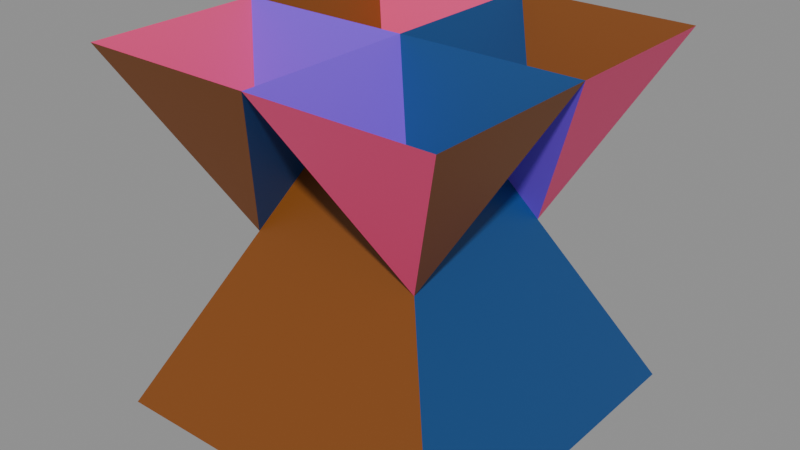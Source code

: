 # Source: zeometry-sculptural-pyramid-hourglass.blend  (saved by Blender 5.2.44; exported with 4.5.12 LTS)
import bpy
from mathutils import Matrix  # noqa: F401  (used for matrix-valued properties, if any)

bpy.ops.wm.read_factory_settings(use_empty=True)
scene = bpy.context.scene
scene.name = 'zeometry-sculptural-pyramid-hourglass'

# ---- collections
col_pyramid_hourglass = bpy.data.collections.new('Pyramid Hourglass'); scene.collection.children.link(col_pyramid_hourglass)

# ---- materials (node trees are filled in below, after node groups)
mat_mat_collapsesolidpolygon_296 = bpy.data.materials.new('Mat_CollapseSolidPolygon.296')

# ---- material node trees
mat_mat_collapsesolidpolygon_296.use_nodes = True; mat_mat_collapsesolidpolygon_296.node_tree.nodes.clear()
_N = mat_mat_collapsesolidpolygon_296.node_tree.nodes; _L = mat_mat_collapsesolidpolygon_296.node_tree.links
n0 = _N.new('ShaderNodeBsdfPrincipled'); n0.name = 'Principled BSDF'; n0.location = (10, 300)
n0.inputs[2].default_value = 0.5528
n0.inputs[10].default_value = 0.005
n1 = _N.new('ShaderNodeOutputMaterial'); n1.name = 'Material Output'; n1.location = (300, 300)
n2 = _N.new('ShaderNodeVertexColor'); n2.name = 'Color Attribute'; n2.location = (-450, -30)
_L.new(n0.outputs[0], n1.inputs[0])
_L.new(n2.outputs[0], n0.inputs[0])
n1.is_active_output = True

# ---- meshes
me_mesh_001 = bpy.data.meshes.new('Mesh.001')
me_mesh_001.from_pydata([(-0.25, 0.25, 7.451e-08), (-0.25, 0.25, 7.451e-08), (-0.25, 0.25, 7.451e-08), (-0.25, 0.25, 7.451e-08), (-0.25, 0.25, 7.451e-08), (-0.25, 0.25, 7.451e-08), (-0.25, -0.25, 0.0), (-0.25, -0.25, 0.0), (-0.25, -0.25, 0.0), (-0.25, -0.25, 0.0), (-0.25, -0.25, 0.0), (-0.25, -0.25, 0.0), (0.25, -0.25, 0.0), (0.25, -0.25, 0.0), (0.25, -0.25, 0.0), (0.25, -0.25, 0.0), (0.25, -0.25, 0.0), (0.25, -0.25, 0.0), (0.25, 0.25, 7.451e-08), (0.25, 0.25, 7.451e-08), (0.25, 0.25, 7.451e-08), (0.25, 0.25, 7.451e-08), (0.25, 0.25, 7.451e-08), (0.25, 0.25, 7.451e-08), (-2.434e-10, -4.706e-08, 0.5), (-2.434e-10, -4.706e-08, 0.5), (-2.434e-10, -4.706e-08, 0.5), (-2.434e-10, -4.706e-08, 0.5), (-2.434e-10, -4.706e-08, 0.5), (-2.434e-10, -4.706e-08, 0.5), (-2.434e-10, -4.706e-08, 0.5), (-2.434e-10, -4.706e-08, 0.5), (-0.111, 0.111, 0.07659), (-0.111, 0.111, 0.07659), (-0.111, 0.111, 0.07659), (-0.111, 0.111, 0.07659), (-0.111, 0.111, 0.07659), (-0.111, -0.111, 0.07659), (-0.111, -0.111, 0.07659), (-0.111, -0.111, 0.07659), (-0.111, -0.111, 0.07659), (-0.111, -0.111, 0.07659), (0.111, -0.111, 0.07659), (0.111, -0.111, 0.07659), (0.111, -0.111, 0.07659), (0.111, -0.111, 0.07659), (0.111, -0.111, 0.07659), (0.111, 0.111, 0.07659), (0.111, 0.111, 0.07659), (0.111, 0.111, 0.07659), (0.111, 0.111, 0.07659), (0.111, 0.111, 0.07659), (1.428e-09, -3.222e-08, 0.302), (1.428e-09, -3.222e-08, 0.302), (1.428e-09, -3.222e-08, 0.302), (1.428e-09, -3.222e-08, 0.302), (1.428e-09, -3.222e-08, 0.302), (1.428e-09, -3.222e-08, 0.302), (1.428e-09, -3.222e-08, 0.302), (1.428e-09, -3.222e-08, 0.302), (-2.434e-10, -0.25, 0.5), (-2.434e-10, -0.25, 0.5), (0.25, -0.25, 0.5), (0.25, -0.25, 0.5), (0.25, -4.706e-08, 0.5), (0.25, -4.706e-08, 0.5), (-2.434e-10, -4.706e-08, 0.5), (-2.434e-10, -4.706e-08, 0.5), (0.125, -0.125, 0.25), (0.125, -0.125, 0.25), (0.125, -0.125, 0.25), (0.125, -0.125, 0.25), (-2.434e-10, 0.25, 0.5), (-2.434e-10, 0.25, 0.5), (-0.25, 0.25, 0.5), (-0.25, 0.25, 0.5), (-0.25, -4.706e-08, 0.5), (-0.25, -4.706e-08, 0.5), (-2.434e-10, -4.706e-08, 0.5), (-2.434e-10, -4.706e-08, 0.5), (-0.125, 0.125, 0.25), (-0.125, 0.125, 0.25), (-0.125, 0.125, 0.25), (-0.125, 0.125, 0.25), (0.25, -4.706e-08, 0.5), (0.25, -4.706e-08, 0.5), (0.25, 0.25, 0.5), (0.25, 0.25, 0.5), (-2.434e-10, 0.25, 0.5), (-2.434e-10, 0.25, 0.5), (-2.434e-10, -4.706e-08, 0.5), (-2.434e-10, -4.706e-08, 0.5), (0.125, 0.125, 0.25), (0.125, 0.125, 0.25), (0.125, 0.125, 0.25), (0.125, 0.125, 0.25), (-0.25, -4.706e-08, 0.5), (-0.25, -4.706e-08, 0.5), (-0.25, -0.25, 0.5), (-0.25, -0.25, 0.5), (-2.434e-10, -0.25, 0.5), (-2.434e-10, -0.25, 0.5), (-2.434e-10, -4.706e-08, 0.5), (-2.434e-10, -4.706e-08, 0.5), (-0.125, -0.125, 0.25), (-0.125, -0.125, 0.25), (-0.125, -0.125, 0.25), (-0.125, -0.125, 0.25)], [], [(5, 31, 11), (6, 27, 13), (20, 26, 0), (15, 22, 2), (15, 2, 8), (36, 59, 41), (37, 55, 43), (42, 52, 47), (49, 54, 32), (34, 39, 9), (34, 9, 3), (40, 56, 28), (40, 28, 10), (44, 38, 7), (44, 7, 14), (46, 57, 29), (46, 29, 17), (51, 45, 16), (51, 16, 23), (48, 53, 25), (48, 25, 19), (58, 35, 4), (58, 4, 30), (33, 50, 21), (33, 21, 1), (12, 24, 18), (61, 69, 62), (63, 71, 65), (64, 70, 67), (66, 68, 60), (72, 82, 75), (74, 80, 76), (77, 81, 78), (79, 83, 73), (85, 95, 87), (86, 94, 89), (88, 92, 90), (91, 93, 84), (96, 104, 98), (99, 105, 100), (101, 107, 103), (102, 106, 97)])
me_mesh_001.polygons.foreach_set('use_smooth', [0, 0, 0, 0, 0, 0, 0, 0, 0, 0, 0, 0, 0, 0, 0, 0, 0, 0, 0, 0, 0, 0, 0, 0, 0, 0, 1, 0, 0, 0, 0, 0, 0, 0, 0, 0, 0, 0, 0, 1, 0, 0])
_uv = me_mesh_001.uv_layers.new(name='UVMap')
_uv.uv.foreach_set('vector', [0.0, 0.0, 0.5, 0.5, 0.0, 1.0, 0.0, 1.0, 0.0, 0.0, 0.5, 0.5, 1.0, 1.0, 0.5, 0.5, 1.0, 0.0, 0.0, 0.0, 1.0, 0.0, 1.0, 1.0, 0.0, 0.0, 1.0, 1.0, 0.0, 1.0, 0.0, 0.0, 0.5, 0.5, 0.0, 1.0, 0.0, 1.0, 0.0, 0.0, 0.5, 0.5, 0.5, 0.5, 1.0, 0.0, 1.0, 1.0, 1.0, 1.0, 0.5, 0.5, 1.0, 0.0, 1.0, 0.0, 1.0, 1.0, 0.0, 1.0, 1.0, 0.0, 0.0, 1.0, 0.0, 0.0, 1.0, 0.0, 1.0, 1.0, 0.0, 1.0, 1.0, 0.0, 0.0, 1.0, 0.0, 0.0, 1.0, 0.0, 1.0, 1.0, 0.0, 1.0, 1.0, 0.0, 0.0, 1.0, 0.0, 0.0, 1.0, 0.0, 1.0, 1.0, 0.0, 1.0, 1.0, 0.0, 0.0, 1.0, 0.0, 0.0, 0.0, 1.0, 0.0, 0.0, 1.0, 0.0, 0.0, 1.0, 1.0, 0.0, 1.0, 1.0, 0.0, 1.0, 0.0, 0.0, 1.0, 0.0, 0.0, 1.0, 1.0, 0.0, 1.0, 1.0, 0.0, 1.0, 0.0, 0.0, 1.0, 0.0, 0.0, 1.0, 1.0, 0.0, 1.0, 1.0, 0.0, 1.0, 0.0, 0.0, 1.0, 0.0, 0.0, 1.0, 1.0, 0.0, 1.0, 1.0, 0.5, 0.5, 1.0, 0.0, 1.0, 1.0, 0.0, 0.0, 0.5, 0.5, 0.0, 1.0, 0.0, 1.0, 0.0, 0.0, 0.5, 0.5, 0.5, 0.5, 1.0, 0.0, 1.0, 1.0, 1.0, 1.0, 0.5, 0.5, 1.0, 0.0, 0.0, 0.0, 0.5, 0.5, 0.0, 1.0, 0.0, 1.0, 0.0, 0.0, 0.5, 0.5, 0.5, 0.5, 1.0, 0.0, 1.0, 1.0, 1.0, 1.0, 0.5, 0.5, 1.0, 0.0, 0.0, 0.0, 0.5, 0.5, 0.0, 1.0, 0.0, 1.0, 0.0, 0.0, 0.5, 0.5, 0.5, 0.5, 1.0, 0.0, 1.0, 1.0, 1.0, 1.0, 0.5, 0.5, 1.0, 0.0, 0.0, 0.0, 0.5, 0.5, 0.0, 1.0, 0.0, 1.0, 0.0, 0.0, 0.5, 0.5, 0.5, 0.5, 1.0, 0.0, 1.0, 1.0, 1.0, 1.0, 0.5, 0.5, 1.0, 0.0])
_ca = me_mesh_001.color_attributes.new('Color', 'BYTE_COLOR', 'CORNER')
_ca.data.foreach_set('color', [0.8879, 0.06125, 0.2159, 1.0, 0.8879, 0.06125, 0.2159, 1.0, 0.8879, 0.06125, 0.2159, 1.0, 0.2159, 0.06125, 0.004025, 1.0, 0.2159, 0.06125, 0.004025, 1.0, 0.2159, 0.06125, 0.004025, 1.0, 0.2159, 0.06125, 0.8879, 1.0, 0.2159, 0.06125, 0.8879, 1.0, 0.2159, 0.06125, 0.8879, 1.0, 0.2159, 1.0, 0.2159, 1.0, 0.2159, 1.0, 0.2159, 1.0, 0.2159, 1.0, 0.2159, 1.0, 0.2159, 1.0, 0.2159, 1.0, 0.2159, 1.0, 0.2159, 1.0, 0.2159, 1.0, 0.2159, 1.0, 0.8879, 0.06301, 0.2159, 1.0, 0.8879, 0.06301, 0.2159, 1.0, 0.8879, 0.06301, 0.2159, 1.0, 0.2159, 0.06301, 0.004025, 1.0, 0.2159, 0.06301, 0.004025, 1.0, 0.2159, 0.06301, 0.004025, 1.0, 0.004025, 0.06301, 0.2122, 1.0, 0.004025, 0.06301, 0.2122, 1.0, 0.004025, 0.06301, 0.2122, 1.0, 0.2122, 0.06301, 0.8879, 1.0, 0.2122, 0.06301, 0.8879, 1.0, 0.2122, 0.06301, 0.8879, 1.0, 0.5089, 0.005182, 0.2159, 1.0, 0.5089, 0.005182, 0.2159, 1.0, 0.5089, 0.005182, 0.2159, 1.0, 0.5089, 0.005182, 0.2159, 1.0, 0.5089, 0.005182, 0.2159, 1.0, 0.5089, 0.005182, 0.2159, 1.0, 0.7011, 0.2122, 0.7011, 1.0, 0.7011, 0.2122, 0.7011, 1.0, 0.7011, 0.2122, 0.7011, 1.0, 0.7011, 0.2122, 0.7011, 1.0, 0.7011, 0.2122, 0.7011, 1.0, 0.7011, 0.2122, 0.7011, 1.0, 0.2159, 0.8632, 0.5089, 1.0, 0.2159, 0.8632, 0.5089, 1.0, 0.2159, 0.8632, 0.5089, 1.0, 0.2159, 0.8632, 0.5089, 1.0, 0.2159, 0.8632, 0.5089, 1.0, 0.2159, 0.8632, 0.5089, 1.0, 0.7011, 0.2122, 0.0185, 1.0, 0.7011, 0.2122, 0.0185, 1.0, 0.7011, 0.2122, 0.0185, 1.0, 0.7011, 0.2122, 0.0185, 1.0, 0.7011, 0.2122, 0.0185, 1.0, 0.7011, 0.2122, 0.0185, 1.0, 0.5089, 0.8632, 0.2159, 1.0, 0.5089, 0.8632, 0.2159, 1.0, 0.5089, 0.8632, 0.2159, 1.0, 0.5089, 0.8632, 0.2159, 1.0, 0.5089, 0.8632, 0.2159, 1.0, 0.5089, 0.8632, 0.2159, 1.0, 0.0185, 0.2122, 0.0185, 1.0, 0.0185, 0.2122, 0.0185, 1.0, 0.0185, 0.2122, 0.0185, 1.0, 0.0185, 0.2122, 0.0185, 1.0, 0.0185, 0.2122, 0.0185, 1.0, 0.0185, 0.2122, 0.0185, 1.0, 0.7011, 0.2159, 0.0185, 1.0, 0.7011, 0.2159, 0.0185, 1.0, 0.7011, 0.2159, 0.0185, 1.0, 0.7011, 0.2159, 0.0185, 1.0, 0.7011, 0.2159, 0.0185, 1.0, 0.7011, 0.2159, 0.0185, 1.0, 0.2159, 0.8632, 0.05448, 1.0, 0.2159, 0.8632, 0.05448, 1.0, 0.2159, 0.8632, 0.05448, 1.0, 0.2159, 0.8632, 0.05448, 1.0, 0.2159, 0.8632, 0.05448, 1.0, 0.2159, 0.8632, 0.05448, 1.0, 0.004025, 0.06125, 0.2159, 1.0, 0.004025, 0.06125, 0.2159, 1.0, 0.004025, 0.06125, 0.2159, 1.0, 0.8879, 0.06125, 0.2159, 1.0, 0.8879, 0.06125, 0.2159, 1.0, 0.8879, 0.06125, 0.2159, 1.0, 0.2159, 0.06125, 0.004025, 1.0, 0.2159, 0.06125, 0.004025, 1.0, 0.2159, 0.06125, 0.004025, 1.0, 0.004025, 0.06125, 0.2159, 1.0, 0.004025, 0.06125, 0.2159, 1.0, 0.004025, 0.06125, 0.2159, 1.0, 0.2159, 0.06125, 0.8879, 1.0, 0.2159, 0.06125, 0.8879, 1.0, 0.2159, 0.06125, 0.8879, 1.0, 0.8879, 0.06125, 0.2159, 1.0, 0.8879, 0.06125, 0.2159, 1.0, 0.8879, 0.06125, 0.2159, 1.0, 0.2159, 0.06125, 0.004025, 1.0, 0.2159, 0.06125, 0.004025, 1.0, 0.2159, 0.06125, 0.004025, 1.0, 0.004025, 0.06125, 0.2159, 1.0, 0.004025, 0.06125, 0.2159, 1.0, 0.004025, 0.06125, 0.2159, 1.0, 0.2159, 0.06125, 0.8879, 1.0, 0.2159, 0.06125, 0.8879, 1.0, 0.2159, 0.06125, 0.8879, 1.0, 0.8879, 0.06125, 0.2159, 1.0, 0.8879, 0.06125, 0.2159, 1.0, 0.8879, 0.06125, 0.2159, 1.0, 0.2159, 0.06125, 0.004025, 1.0, 0.2159, 0.06125, 0.004025, 1.0, 0.2159, 0.06125, 0.004025, 1.0, 0.004025, 0.06125, 0.2159, 1.0, 0.004025, 0.06125, 0.2159, 1.0, 0.004025, 0.06125, 0.2159, 1.0, 0.2159, 0.06125, 0.8879, 1.0, 0.2159, 0.06125, 0.8879, 1.0, 0.2159, 0.06125, 0.8879, 1.0, 0.8879, 0.06125, 0.2159, 1.0, 0.8879, 0.06125, 0.2159, 1.0, 0.8879, 0.06125, 0.2159, 1.0, 0.2159, 0.06125, 0.004025, 1.0, 0.2159, 0.06125, 0.004025, 1.0, 0.2159, 0.06125, 0.004025, 1.0, 0.004025, 0.06125, 0.2159, 1.0, 0.004025, 0.06125, 0.2159, 1.0, 0.004025, 0.06125, 0.2159, 1.0, 0.2159, 0.06125, 0.8879, 1.0, 0.2159, 0.06125, 0.8879, 1.0, 0.2159, 0.06125, 0.8879, 1.0])
me_mesh_001.materials.append(mat_mat_collapsesolidpolygon_296)
me_mesh_001.update()
me_mesh_001.normals_split_custom_set([tuple(v) for v in zip(*[iter([0.8944, 1.066e-07, -0.4472, 0.8944, 1.066e-07, -0.4472, 0.8944, 1.066e-07, -0.4472, 0.0, 0.8944, -0.4472, 0.0, 0.8944, -0.4472, 0.0, 0.8944, -0.4472, 0.0, -0.8944, -0.4472, 0.0, -0.8944, -0.4472, 0.0, -0.8944, -0.4472, 0.0, -1.49e-07, 1.0, 0.0, -1.49e-07, 1.0, 0.0, -1.49e-07, 1.0, 0.0, -1.49e-07, 1.0, 0.0, -1.49e-07, 1.0, 0.0, -1.49e-07, 1.0, 0.8971, 6.677e-08, -0.4419, 0.8971, 6.677e-08, -0.4419, 0.8971, 6.677e-08, -0.4419, 0.0, 0.8971, -0.4419, 0.0, 0.8971, -0.4419, 0.0, 0.8971, -0.4419, -0.8971, 6.677e-08, -0.4419, -0.8971, 6.677e-08, -0.4419, -0.8971, 6.677e-08, -0.4419, 0.0, -0.8971, -0.4419, 0.0, -0.8971, -0.4419, 0.0, -0.8971, -0.4419, 0.4827, 1.057e-07, -0.8758, 0.4827, 1.057e-07, -0.8758, 0.4827, 1.057e-07, -0.8758, 0.4827, 1.174e-07, -0.8758, 0.4827, 1.174e-07, -0.8758, 0.4827, 1.174e-07, -0.8758, 0.7071, -0.7071, -5.991e-08, 0.7071, -0.7071, -5.991e-08, 0.7071, -0.7071, -5.991e-08, 0.7071, -0.7071, -1.047e-07, 0.7071, -0.7071, -1.047e-07, 0.7071, -0.7071, -1.047e-07, 0.0, -0.4827, 0.8758, 0.0, -0.4827, 0.8758, 0.0, -0.4827, 0.8758, 0.0, -0.4827, 0.8758, 0.0, -0.4827, 0.8758, 0.0, -0.4827, 0.8758, 0.7071, 0.7071, 5.991e-08, 0.7071, 0.7071, 5.991e-08, 0.7071, 0.7071, 5.991e-08, 0.7071, 0.7071, 1.047e-07, 0.7071, 0.7071, 1.047e-07, 0.7071, 0.7071, 1.047e-07, 0.4827, -1.057e-07, 0.8758, 0.4827, -1.057e-07, 0.8758, 0.4827, -1.057e-07, 0.8758, 0.4827, -1.174e-07, 0.8758, 0.4827, -1.174e-07, 0.8758, 0.4827, -1.174e-07, 0.8758, -0.7071, 0.7071, 2.995e-08, -0.7071, 0.7071, 2.995e-08, -0.7071, 0.7071, 2.995e-08, -0.7071, 0.7071, 1.57e-07, -0.7071, 0.7071, 1.57e-07, -0.7071, 0.7071, 1.57e-07, 0.7071, 0.7071, 3.463e-07, 0.7071, 0.7071, 3.463e-07, 0.7071, 0.7071, 3.463e-07, 0.7071, 0.7071, 5.321e-08, 0.7071, 0.7071, 5.321e-08, 0.7071, 0.7071, 5.321e-08, 0.0, 0.4827, 0.8758, 0.0, 0.4827, 0.8758, 0.0, 0.4827, 0.8758, 0.0, 0.4827, 0.8758, 0.0, 0.4827, 0.8758, 0.0, 0.4827, 0.8758, -0.8944, 7.997e-08, -0.4472, -0.8944, 7.997e-08, -0.4472, -0.8944, 7.997e-08, -0.4472, 0.0, -0.8944, -0.4472, 0.0, -0.8944, -0.4472, 0.0, -0.8944, -0.4472, 0.8944, 0.0, -0.4472, 0.8944, 0.0, -0.4472, 0.8944, 0.0, -0.4472, 0.0, 0.8944, -0.4472, 0.0, 0.8944, -0.4472, 0.0, 0.8944, -0.4472, -0.8944, 0.0, -0.4472, -0.8944, 0.0, -0.4472, -0.8944, 0.0, -0.4472, 0.0, 0.8944, -0.4472, 0.0, 0.8944, -0.4472, 0.0, 0.8944, -0.4472, -0.8944, 1.066e-07, -0.4472, -0.8944, 1.066e-07, -0.4472, -0.8944, 1.066e-07, -0.4472, 0.0, -0.8944, -0.4472, 0.0, -0.8944, -0.4472, 0.0, -0.8944, -0.4472, 0.8944, 1.066e-07, -0.4472, 0.8944, 1.066e-07, -0.4472, 0.8944, 1.066e-07, -0.4472, 0.8944, 1.066e-07, -0.4472, 0.8944, 1.066e-07, -0.4472, 0.8944, 1.066e-07, -0.4472, 0.0, 0.8944, -0.4472, 0.0, 0.8944, -0.4472, 0.0, 0.8944, -0.4472, -0.8944, 1.066e-07, -0.4472, -0.8944, 1.066e-07, -0.4472, -0.8944, 1.066e-07, -0.4472, 0.0, -0.8944, -0.4472, 0.0, -0.8944, -0.4472, 0.0, -0.8944, -0.4472, -0.8944, 0.0, -0.4472, -0.8944, 0.0, -0.4472, -0.8944, 0.0, -0.4472, 0.0, -0.8944, -0.4472, 0.0, -0.8944, -0.4472, 0.0, -0.8944, -0.4472, 0.8944, 0.0, -0.4472, 0.8944, 0.0, -0.4472, 0.8944, 0.0, -0.4472, 0.0, 0.8944, -0.4472, 0.0, 0.8944, -0.4472, 0.0, 0.8944, -0.4472])] * 3)])

# ---- objects
ob_pyramid_hourglass = bpy.data.objects.new('Pyramid Hourglass', me_mesh_001)

# ---- transforms, parenting, visibility, modifiers, constraints
ob_pyramid_hourglass.location = (0.25, 0.0, 0.0)
ob_pyramid_hourglass.rotation_mode = 'QUATERNION'
ob_pyramid_hourglass.rotation_quaternion = (1.0, 0.0, 0.0, 0.0)

# ---- collection membership
col_pyramid_hourglass.objects.link(ob_pyramid_hourglass)

# ---- scene / render settings (as saved in the file)
scene.frame_start = 1; scene.frame_end = 250; scene.frame_set(1)
scene.render.engine = 'BLENDER_EEVEE_NEXT'
scene.render.image_settings.exr_codec = 'NONE'
scene.render.use_bake_clear = False
scene.render.bake_margin = 0
scene.render.bake_bias = 0.0
scene.render.bake_samples = 0
scene.render.simplify_subdivision_render = 0
scene.render.simplify_child_particles_render = 0.0
scene.render.compositor_device = 'GPU'
scene.eevee.use_volume_custom_range = False
scene.eevee.gtao_distance = 0.0
scene.eevee.use_fast_gi = False
scene.eevee.fast_gi_thickness_near = 0.1
scene.eevee.fast_gi_thickness_far = 0.0
scene.eevee.ray_tracing_options.screen_trace_thickness = 0.1
bpy.context.view_layer.update()

# ---- added for rendering (the .blend has no active camera and no usable light): camera, sun + grey world if the file has none
cam_auto = bpy.data.cameras.new('AutoCamera')
cam_auto.lens = 50.0
cam_auto.sensor_width = 36.0
cam_auto.clip_end = 1000.0
ob_auto_camera = bpy.data.objects.new('AutoCamera', cam_auto)
scene.collection.objects.link(ob_auto_camera)
ob_auto_camera.location = (1.05127, -0.961522, 0.891014)
ob_auto_camera.rotation_euler = (1.09748, -7.21219e-08, 0.694738)
scene.camera = ob_auto_camera
light_auto_sun = bpy.data.lights.new('AutoSun', 'SUN')
light_auto_sun.energy = 3.0
light_auto_sun.angle = 0.0523599
ob_auto_sun = bpy.data.objects.new('AutoSun', light_auto_sun)
scene.collection.objects.link(ob_auto_sun)
ob_auto_sun.rotation_euler = (0.872665, 0.174533, 0.523599)
if scene.world is None:
    world_auto = bpy.data.worlds.new('AutoWorld')
    world_auto.color = (0.3, 0.3, 0.3)
    scene.world = world_auto
bpy.context.view_layer.update()
